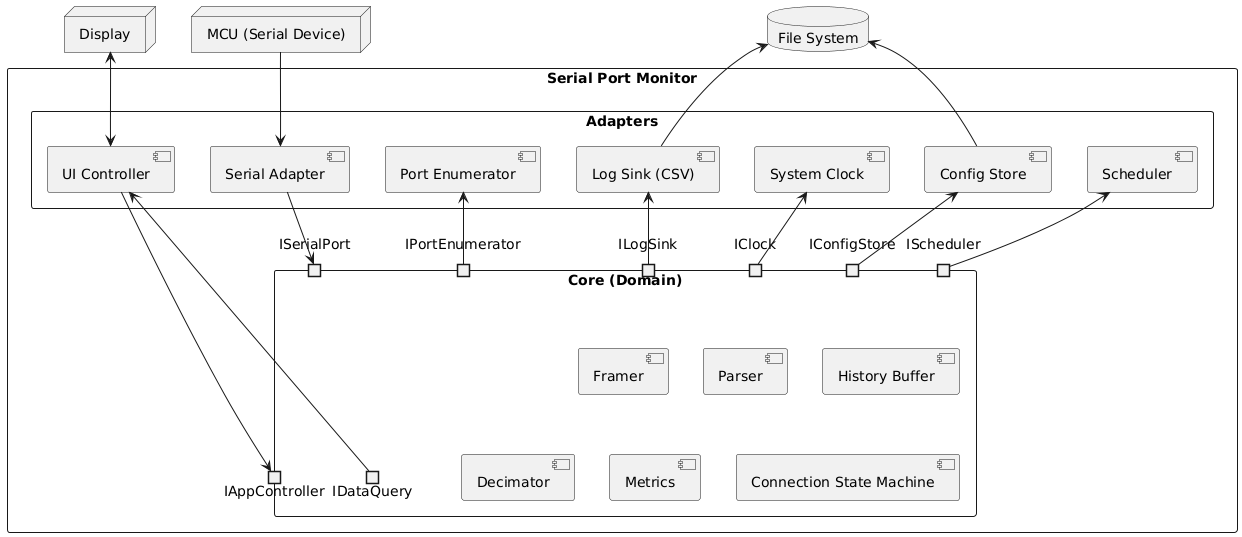

The diagram above was rendered by PlantUML. Its source (embedded in the PNG):
@startuml components
skinparam shadowing false
skinparam packageStyle rectangle

package "Serial Port Monitor" {
  package "Core (Domain)" as CorePkg {
    portout "IAppController" as IAppCtrl
    portout "IDataQuery"     as IDataQry
    portin  "ISerialPort"    as ISer
    portin  "IPortEnumerator" as IEnum
    portin  "ILogSink"       as ILog
    portin  "IClock"         as IClk
    portin  "IConfigStore"   as ICfg
    portin  "IScheduler"     as ISched
    component "Framer" as Framer
    component "Parser" as Parser
    component "History Buffer" as Hist
    component "Decimator" as Decim
    component "Metrics" as Metrics
    component "Connection State Machine" as CSM

  }

  package "Adapters" as AdapterPkg {
    component "UI Controller" as UI
    component "Serial Adapter" as SerialAd
    component "Port Enumerator" as Enumerator
    component "Log Sink (CSV)" as LogSink
    component "System Clock" as SysClock
    component "Config Store" as CfgStore
    component "Scheduler" as Sched
  }
}


' Bind drivers/adapters to ports
UI --> IAppCtrl
UI <-- IDataQry
SerialAd --> ISer
Enumerator <-- IEnum
LogSink  <-- ILog
SysClock  <-- IClk
CfgStore  <-- ICfg
Sched    <-- ISched

' External systems outside adapter ring
node "MCU (Serial Device)" as MCU
database "File System" as FS
node "Display" as DISP

' Bind external systems to ports
MCU --> SerialAd
FS <-- LogSink
FS <-- CfgStore
DISP <--> UI
@enduml